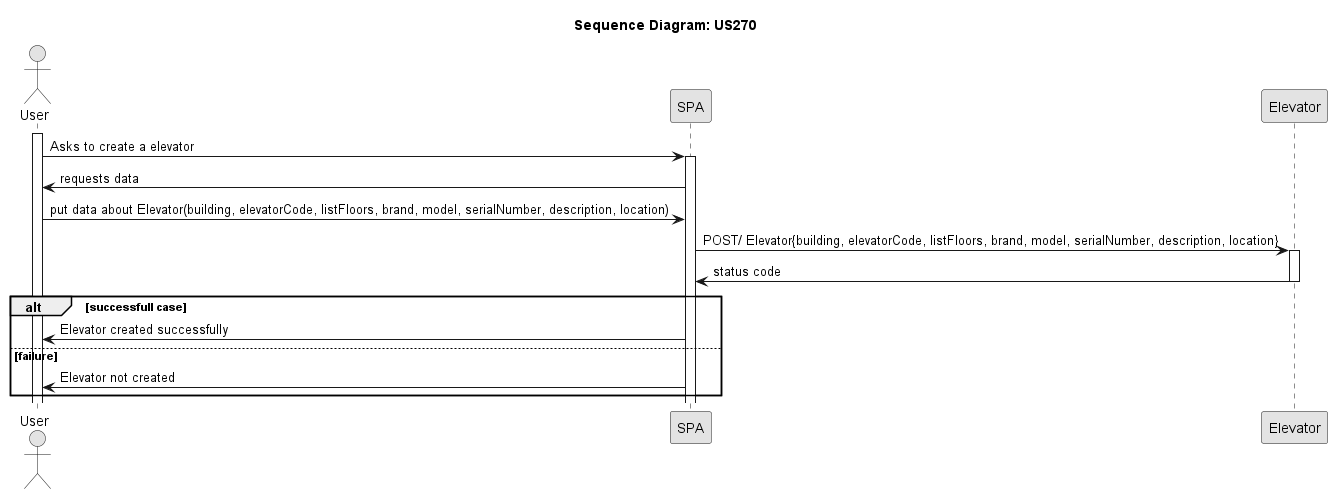

The diagram above was rendered by PlantUML. Its source (embedded in the PNG):
@startuml

skinparam Monochrome true
skinparam PackageStyle rectangle
skinparam Shadowing false

title Sequence Diagram: US270

actor "User" as User
participant "SPA" as SPA
participant "Elevator" as Elevator

activate User

User -> SPA : Asks to create a elevator
activate SPA
SPA -> User: requests data
User -> SPA: put data about Elevator(building, elevatorCode, listFloors, brand, model, serialNumber, description, location)

SPA -> Elevator: POST/ Elevator{building, elevatorCode, listFloors, brand, model, serialNumber, description, location}
activate Elevator
Elevator -> SPA: status code
deactivate

alt successfull case
SPA -> User: Elevator created successfully
else failure
SPA -> User: Elevator not created
end

@enduml